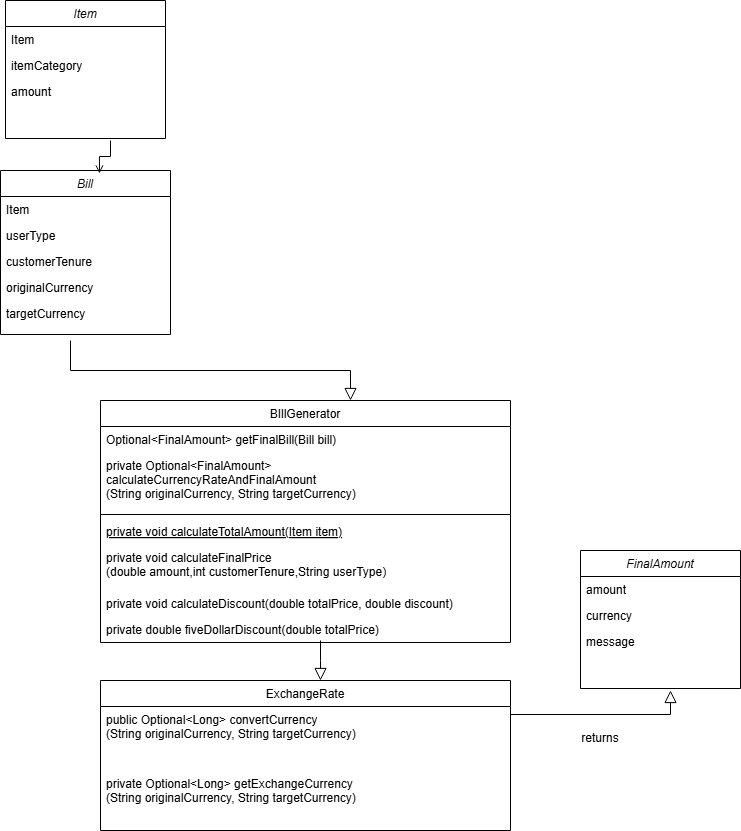

The diagram above was exported from draw.io. Its source (the exported page's mxGraphModel, read from the mxfile embedded in the PNG):
<mxGraphModel dx="880" dy="1637" grid="1" gridSize="10" guides="1" tooltips="1" connect="1" arrows="1" fold="1" page="1" pageScale="1" pageWidth="827" pageHeight="1169" math="0" shadow="0">
  <root>
    <mxCell id="WIyWlLk6GJQsqaUBKTNV-0" />
    <mxCell id="WIyWlLk6GJQsqaUBKTNV-1" parent="WIyWlLk6GJQsqaUBKTNV-0" />
    <mxCell id="zkfFHV4jXpPFQw0GAbJ--0" value="Bill" style="swimlane;fontStyle=2;align=center;verticalAlign=top;childLayout=stackLayout;horizontal=1;startSize=26;horizontalStack=0;resizeParent=1;resizeLast=0;collapsible=1;marginBottom=0;rounded=0;shadow=0;strokeWidth=1;" parent="WIyWlLk6GJQsqaUBKTNV-1" vertex="1">
      <mxGeometry x="20" y="130" width="170" height="164" as="geometry">
        <mxRectangle x="230" y="140" width="160" height="26" as="alternateBounds" />
      </mxGeometry>
    </mxCell>
    <mxCell id="zkfFHV4jXpPFQw0GAbJ--1" value="Item" style="text;align=left;verticalAlign=top;spacingLeft=4;spacingRight=4;overflow=hidden;rotatable=0;points=[[0,0.5],[1,0.5]];portConstraint=eastwest;" parent="zkfFHV4jXpPFQw0GAbJ--0" vertex="1">
      <mxGeometry y="26" width="170" height="26" as="geometry" />
    </mxCell>
    <mxCell id="zkfFHV4jXpPFQw0GAbJ--2" value="userType" style="text;align=left;verticalAlign=top;spacingLeft=4;spacingRight=4;overflow=hidden;rotatable=0;points=[[0,0.5],[1,0.5]];portConstraint=eastwest;rounded=0;shadow=0;html=0;" parent="zkfFHV4jXpPFQw0GAbJ--0" vertex="1">
      <mxGeometry y="52" width="170" height="26" as="geometry" />
    </mxCell>
    <mxCell id="zkfFHV4jXpPFQw0GAbJ--3" value="customerTenure" style="text;align=left;verticalAlign=top;spacingLeft=4;spacingRight=4;overflow=hidden;rotatable=0;points=[[0,0.5],[1,0.5]];portConstraint=eastwest;rounded=0;shadow=0;html=0;" parent="zkfFHV4jXpPFQw0GAbJ--0" vertex="1">
      <mxGeometry y="78" width="170" height="26" as="geometry" />
    </mxCell>
    <mxCell id="zkfFHV4jXpPFQw0GAbJ--5" value="originalCurrency" style="text;align=left;verticalAlign=top;spacingLeft=4;spacingRight=4;overflow=hidden;rotatable=0;points=[[0,0.5],[1,0.5]];portConstraint=eastwest;" parent="zkfFHV4jXpPFQw0GAbJ--0" vertex="1">
      <mxGeometry y="104" width="170" height="26" as="geometry" />
    </mxCell>
    <mxCell id="siSc-rvYcLnLxp9hSn8j-6" value="targetCurrency" style="text;align=left;verticalAlign=top;spacingLeft=4;spacingRight=4;overflow=hidden;rotatable=0;points=[[0,0.5],[1,0.5]];portConstraint=eastwest;rounded=0;shadow=0;html=0;" vertex="1" parent="zkfFHV4jXpPFQw0GAbJ--0">
      <mxGeometry y="130" width="170" height="26" as="geometry" />
    </mxCell>
    <mxCell id="zkfFHV4jXpPFQw0GAbJ--6" value="BIllGenerator" style="swimlane;fontStyle=0;align=center;verticalAlign=top;childLayout=stackLayout;horizontal=1;startSize=26;horizontalStack=0;resizeParent=1;resizeLast=0;collapsible=1;marginBottom=0;rounded=0;shadow=0;strokeWidth=1;" parent="WIyWlLk6GJQsqaUBKTNV-1" vertex="1">
      <mxGeometry x="120" y="360" width="410" height="242" as="geometry">
        <mxRectangle x="130" y="380" width="160" height="26" as="alternateBounds" />
      </mxGeometry>
    </mxCell>
    <mxCell id="zkfFHV4jXpPFQw0GAbJ--7" value="Optional&lt;FinalAmount&gt; getFinalBill(Bill bill)" style="text;align=left;verticalAlign=top;spacingLeft=4;spacingRight=4;overflow=hidden;rotatable=0;points=[[0,0.5],[1,0.5]];portConstraint=eastwest;" parent="zkfFHV4jXpPFQw0GAbJ--6" vertex="1">
      <mxGeometry y="26" width="410" height="26" as="geometry" />
    </mxCell>
    <mxCell id="zkfFHV4jXpPFQw0GAbJ--8" value="private Optional&lt;FinalAmount&gt; &#10;calculateCurrencyRateAndFinalAmount&#10;(String originalCurrency, String targetCurrency)" style="text;align=left;verticalAlign=top;spacingLeft=4;spacingRight=4;overflow=hidden;rotatable=0;points=[[0,0.5],[1,0.5]];portConstraint=eastwest;rounded=0;shadow=0;html=0;" parent="zkfFHV4jXpPFQw0GAbJ--6" vertex="1">
      <mxGeometry y="52" width="410" height="58" as="geometry" />
    </mxCell>
    <mxCell id="zkfFHV4jXpPFQw0GAbJ--9" value="" style="line;html=1;strokeWidth=1;align=left;verticalAlign=middle;spacingTop=-1;spacingLeft=3;spacingRight=3;rotatable=0;labelPosition=right;points=[];portConstraint=eastwest;" parent="zkfFHV4jXpPFQw0GAbJ--6" vertex="1">
      <mxGeometry y="110" width="410" height="8" as="geometry" />
    </mxCell>
    <mxCell id="zkfFHV4jXpPFQw0GAbJ--10" value="private void calculateTotalAmount(Item item)" style="text;align=left;verticalAlign=top;spacingLeft=4;spacingRight=4;overflow=hidden;rotatable=0;points=[[0,0.5],[1,0.5]];portConstraint=eastwest;fontStyle=4" parent="zkfFHV4jXpPFQw0GAbJ--6" vertex="1">
      <mxGeometry y="118" width="410" height="26" as="geometry" />
    </mxCell>
    <mxCell id="zkfFHV4jXpPFQw0GAbJ--11" value="private void calculateFinalPrice&#10;(double amount,int customerTenure,String userType)" style="text;align=left;verticalAlign=top;spacingLeft=4;spacingRight=4;overflow=hidden;rotatable=0;points=[[0,0.5],[1,0.5]];portConstraint=eastwest;" parent="zkfFHV4jXpPFQw0GAbJ--6" vertex="1">
      <mxGeometry y="144" width="410" height="46" as="geometry" />
    </mxCell>
    <mxCell id="siSc-rvYcLnLxp9hSn8j-7" value="private void calculateDiscount(double totalPrice, double discount)" style="text;align=left;verticalAlign=top;spacingLeft=4;spacingRight=4;overflow=hidden;rotatable=0;points=[[0,0.5],[1,0.5]];portConstraint=eastwest;" vertex="1" parent="zkfFHV4jXpPFQw0GAbJ--6">
      <mxGeometry y="190" width="410" height="26" as="geometry" />
    </mxCell>
    <mxCell id="siSc-rvYcLnLxp9hSn8j-8" value="private double fiveDollarDiscount(double totalPrice)" style="text;align=left;verticalAlign=top;spacingLeft=4;spacingRight=4;overflow=hidden;rotatable=0;points=[[0,0.5],[1,0.5]];portConstraint=eastwest;" vertex="1" parent="zkfFHV4jXpPFQw0GAbJ--6">
      <mxGeometry y="216" width="410" height="26" as="geometry" />
    </mxCell>
    <mxCell id="zkfFHV4jXpPFQw0GAbJ--12" value="" style="endArrow=block;endSize=10;endFill=0;shadow=0;strokeWidth=1;rounded=0;curved=0;edgeStyle=elbowEdgeStyle;elbow=vertical;" parent="WIyWlLk6GJQsqaUBKTNV-1" edge="1">
      <mxGeometry width="160" relative="1" as="geometry">
        <mxPoint x="90" y="300" as="sourcePoint" />
        <mxPoint x="370" y="360" as="targetPoint" />
      </mxGeometry>
    </mxCell>
    <mxCell id="zkfFHV4jXpPFQw0GAbJ--26" value="" style="endArrow=open;shadow=0;strokeWidth=1;rounded=0;curved=0;endFill=1;edgeStyle=elbowEdgeStyle;elbow=vertical;entryX=0.582;entryY=0.018;entryDx=0;entryDy=0;entryPerimeter=0;" parent="WIyWlLk6GJQsqaUBKTNV-1" target="zkfFHV4jXpPFQw0GAbJ--0" edge="1">
      <mxGeometry x="0.5" y="41" relative="1" as="geometry">
        <mxPoint x="130" y="100" as="sourcePoint" />
        <mxPoint x="508" y="212" as="targetPoint" />
        <mxPoint x="-40" y="32" as="offset" />
      </mxGeometry>
    </mxCell>
    <mxCell id="siSc-rvYcLnLxp9hSn8j-0" value="Item" style="swimlane;fontStyle=2;align=center;verticalAlign=top;childLayout=stackLayout;horizontal=1;startSize=26;horizontalStack=0;resizeParent=1;resizeLast=0;collapsible=1;marginBottom=0;rounded=0;shadow=0;strokeWidth=1;" vertex="1" parent="WIyWlLk6GJQsqaUBKTNV-1">
      <mxGeometry x="25" y="-40" width="160" height="138" as="geometry">
        <mxRectangle x="230" y="140" width="160" height="26" as="alternateBounds" />
      </mxGeometry>
    </mxCell>
    <mxCell id="siSc-rvYcLnLxp9hSn8j-1" value="Item" style="text;align=left;verticalAlign=top;spacingLeft=4;spacingRight=4;overflow=hidden;rotatable=0;points=[[0,0.5],[1,0.5]];portConstraint=eastwest;" vertex="1" parent="siSc-rvYcLnLxp9hSn8j-0">
      <mxGeometry y="26" width="160" height="26" as="geometry" />
    </mxCell>
    <mxCell id="siSc-rvYcLnLxp9hSn8j-2" value="itemCategory" style="text;align=left;verticalAlign=top;spacingLeft=4;spacingRight=4;overflow=hidden;rotatable=0;points=[[0,0.5],[1,0.5]];portConstraint=eastwest;rounded=0;shadow=0;html=0;" vertex="1" parent="siSc-rvYcLnLxp9hSn8j-0">
      <mxGeometry y="52" width="160" height="26" as="geometry" />
    </mxCell>
    <mxCell id="siSc-rvYcLnLxp9hSn8j-3" value="amount" style="text;align=left;verticalAlign=top;spacingLeft=4;spacingRight=4;overflow=hidden;rotatable=0;points=[[0,0.5],[1,0.5]];portConstraint=eastwest;rounded=0;shadow=0;html=0;" vertex="1" parent="siSc-rvYcLnLxp9hSn8j-0">
      <mxGeometry y="78" width="160" height="26" as="geometry" />
    </mxCell>
    <mxCell id="siSc-rvYcLnLxp9hSn8j-12" value="ExchangeRate" style="swimlane;fontStyle=0;align=center;verticalAlign=top;childLayout=stackLayout;horizontal=1;startSize=26;horizontalStack=0;resizeParent=1;resizeLast=0;collapsible=1;marginBottom=0;rounded=0;shadow=0;strokeWidth=1;" vertex="1" parent="WIyWlLk6GJQsqaUBKTNV-1">
      <mxGeometry x="120" y="640" width="410" height="150" as="geometry">
        <mxRectangle x="130" y="380" width="160" height="26" as="alternateBounds" />
      </mxGeometry>
    </mxCell>
    <mxCell id="siSc-rvYcLnLxp9hSn8j-13" value="public Optional&lt;Long&gt; convertCurrency&#10;(String originalCurrency, String targetCurrency)" style="text;align=left;verticalAlign=top;spacingLeft=4;spacingRight=4;overflow=hidden;rotatable=0;points=[[0,0.5],[1,0.5]];portConstraint=eastwest;" vertex="1" parent="siSc-rvYcLnLxp9hSn8j-12">
      <mxGeometry y="26" width="410" height="64" as="geometry" />
    </mxCell>
    <mxCell id="siSc-rvYcLnLxp9hSn8j-14" value="private Optional&lt;Long&gt; getExchangeCurrency&#10;(String originalCurrency, String targetCurrency)" style="text;align=left;verticalAlign=top;spacingLeft=4;spacingRight=4;overflow=hidden;rotatable=0;points=[[0,0.5],[1,0.5]];portConstraint=eastwest;rounded=0;shadow=0;html=0;" vertex="1" parent="siSc-rvYcLnLxp9hSn8j-12">
      <mxGeometry y="90" width="410" height="48" as="geometry" />
    </mxCell>
    <mxCell id="siSc-rvYcLnLxp9hSn8j-21" value="" style="endArrow=block;endSize=10;endFill=0;shadow=0;strokeWidth=1;rounded=0;curved=0;edgeStyle=elbowEdgeStyle;elbow=vertical;" edge="1" parent="WIyWlLk6GJQsqaUBKTNV-1">
      <mxGeometry width="160" relative="1" as="geometry">
        <mxPoint x="340" y="600" as="sourcePoint" />
        <mxPoint x="340" y="640" as="targetPoint" />
      </mxGeometry>
    </mxCell>
    <mxCell id="siSc-rvYcLnLxp9hSn8j-22" value="" style="endArrow=block;endSize=10;endFill=0;shadow=0;strokeWidth=1;rounded=0;curved=0;edgeStyle=elbowEdgeStyle;elbow=vertical;exitX=1;exitY=0.5;exitDx=0;exitDy=0;" edge="1" parent="WIyWlLk6GJQsqaUBKTNV-1" source="siSc-rvYcLnLxp9hSn8j-13">
      <mxGeometry width="160" relative="1" as="geometry">
        <mxPoint x="620" y="700" as="sourcePoint" />
        <mxPoint x="690" y="650" as="targetPoint" />
      </mxGeometry>
    </mxCell>
    <mxCell id="siSc-rvYcLnLxp9hSn8j-23" value="FinalAmount" style="swimlane;fontStyle=2;align=center;verticalAlign=top;childLayout=stackLayout;horizontal=1;startSize=26;horizontalStack=0;resizeParent=1;resizeLast=0;collapsible=1;marginBottom=0;rounded=0;shadow=0;strokeWidth=1;" vertex="1" parent="WIyWlLk6GJQsqaUBKTNV-1">
      <mxGeometry x="600" y="510" width="160" height="138" as="geometry">
        <mxRectangle x="230" y="140" width="160" height="26" as="alternateBounds" />
      </mxGeometry>
    </mxCell>
    <mxCell id="siSc-rvYcLnLxp9hSn8j-24" value="amount" style="text;align=left;verticalAlign=top;spacingLeft=4;spacingRight=4;overflow=hidden;rotatable=0;points=[[0,0.5],[1,0.5]];portConstraint=eastwest;" vertex="1" parent="siSc-rvYcLnLxp9hSn8j-23">
      <mxGeometry y="26" width="160" height="26" as="geometry" />
    </mxCell>
    <mxCell id="siSc-rvYcLnLxp9hSn8j-25" value="currency" style="text;align=left;verticalAlign=top;spacingLeft=4;spacingRight=4;overflow=hidden;rotatable=0;points=[[0,0.5],[1,0.5]];portConstraint=eastwest;rounded=0;shadow=0;html=0;" vertex="1" parent="siSc-rvYcLnLxp9hSn8j-23">
      <mxGeometry y="52" width="160" height="26" as="geometry" />
    </mxCell>
    <mxCell id="siSc-rvYcLnLxp9hSn8j-26" value="message" style="text;align=left;verticalAlign=top;spacingLeft=4;spacingRight=4;overflow=hidden;rotatable=0;points=[[0,0.5],[1,0.5]];portConstraint=eastwest;rounded=0;shadow=0;html=0;" vertex="1" parent="siSc-rvYcLnLxp9hSn8j-23">
      <mxGeometry y="78" width="160" height="26" as="geometry" />
    </mxCell>
    <mxCell id="siSc-rvYcLnLxp9hSn8j-33" value="returns" style="rounded=0;whiteSpace=wrap;html=1;fillColor=none;strokeColor=none;" vertex="1" parent="WIyWlLk6GJQsqaUBKTNV-1">
      <mxGeometry x="560" y="685" width="120" height="25" as="geometry" />
    </mxCell>
  </root>
</mxGraphModel>